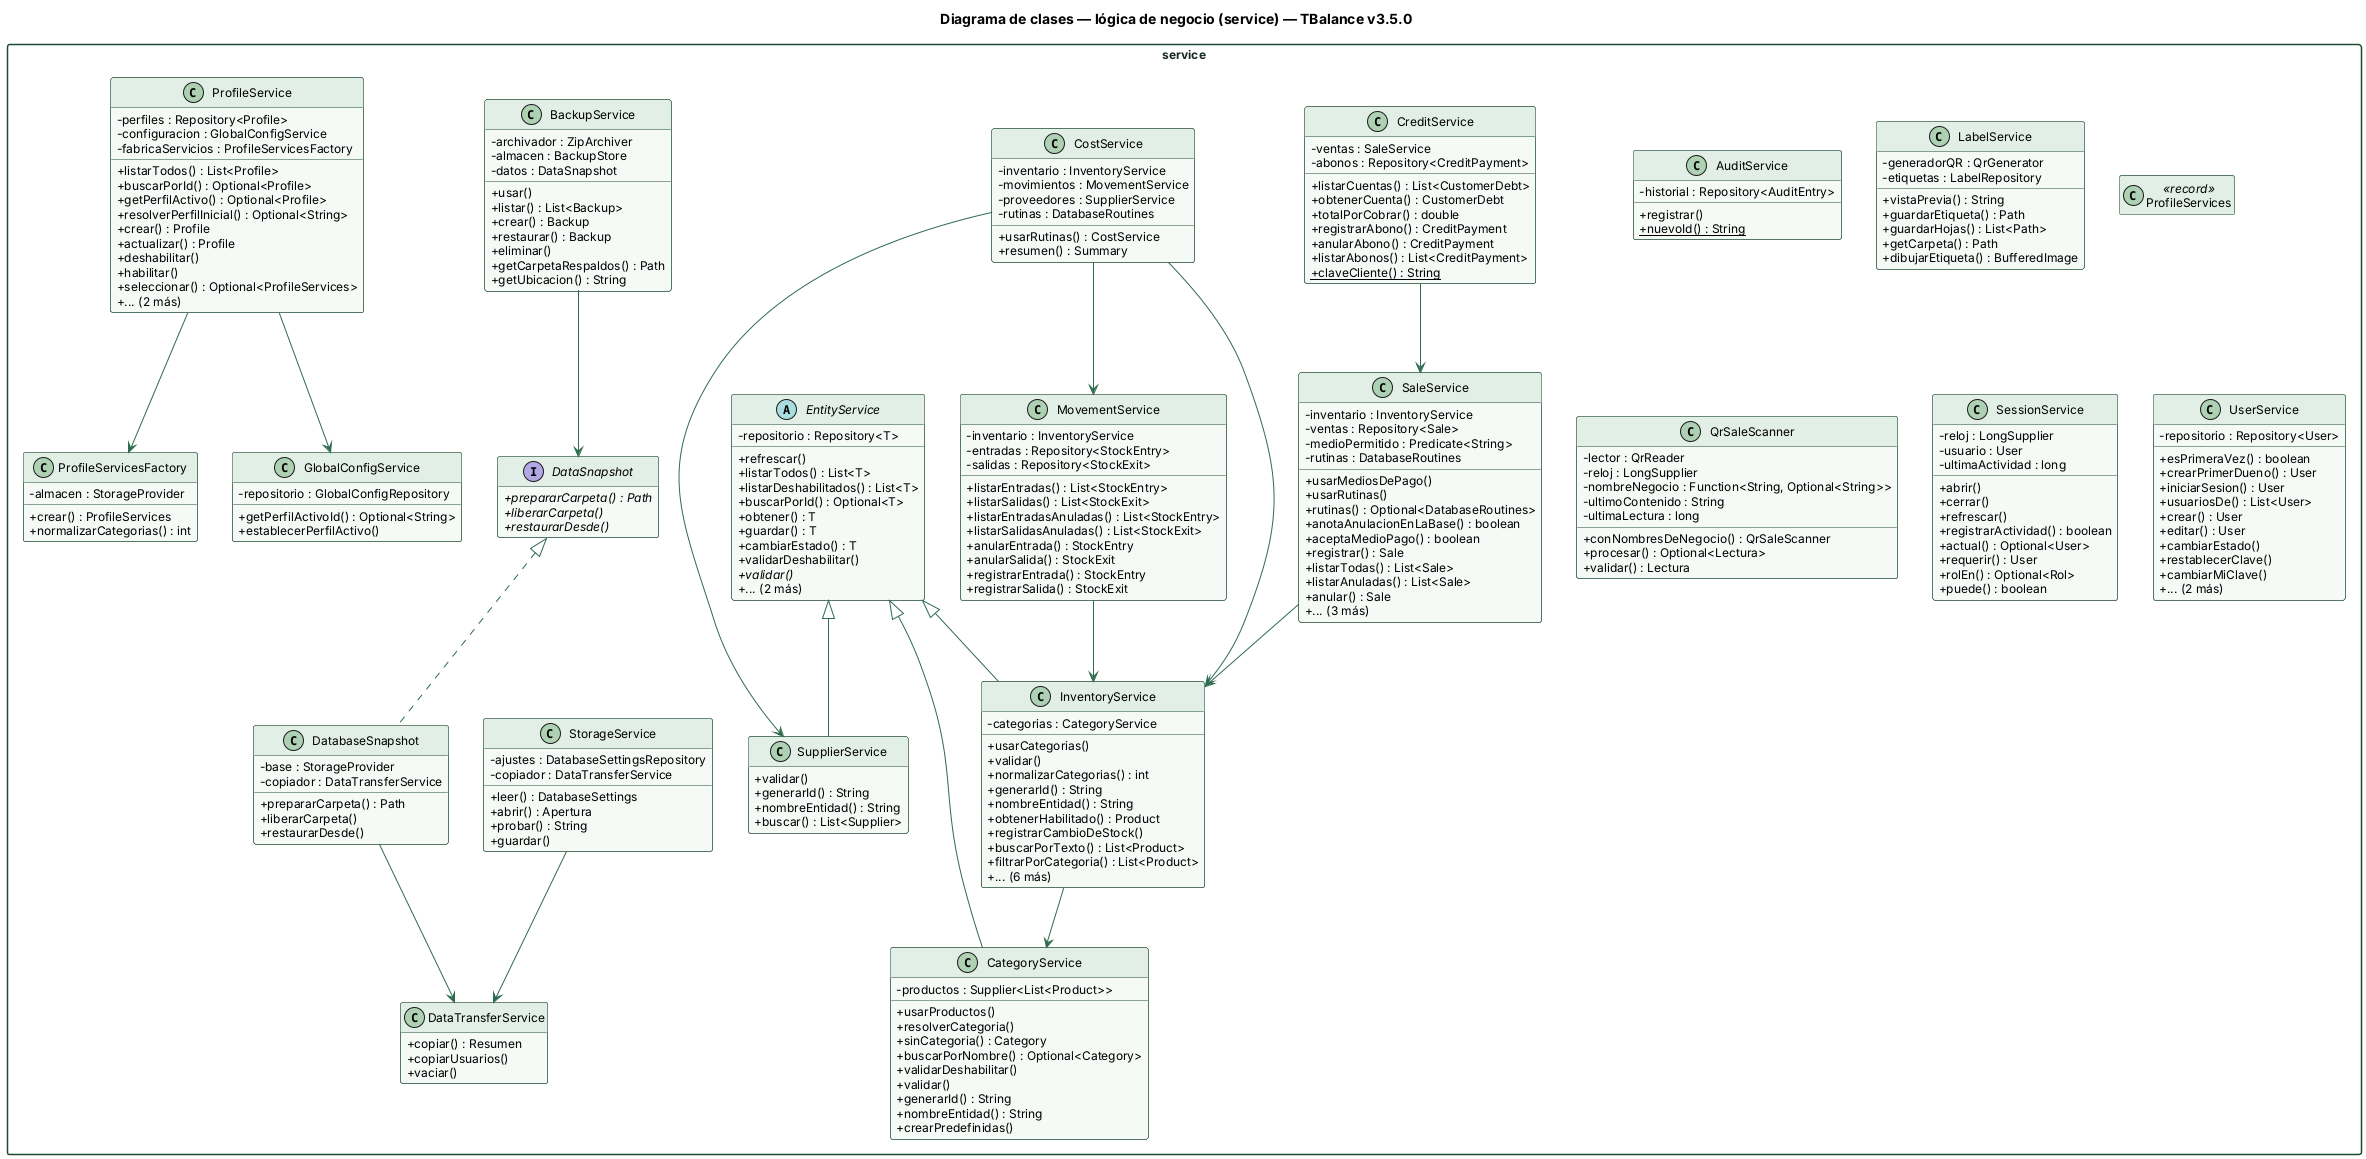

The diagram above was rendered by PlantUML. Its source (embedded in the PNG):
@startuml
skinparam shadowing false
skinparam defaultFontName Helvetica
skinparam defaultFontSize 12
skinparam classAttributeIconSize 0
skinparam packageStyle rectangle
skinparam ArrowColor #2e6b4f
skinparam class {
  BackgroundColor #f5faf6
  BorderColor #1e4a35
  HeaderBackgroundColor #e2efe6
}
skinparam package {
  BorderColor #1e4a35
  FontColor #14281d
}
hide empty members

title Diagrama de clases — lógica de negocio (service) — TBalance v3.5.0

package service {
class AuditService {
  - historial : Repository<AuditEntry>
  + registrar()
  + {static} nuevoId() : String
}
class BackupService {
  - archivador : ZipArchiver
  - almacen : BackupStore
  - datos : DataSnapshot
  + usar()
  + listar() : List<Backup>
  + crear() : Backup
  + restaurar() : Backup
  + eliminar()
  + getCarpetaRespaldos() : Path
  + getUbicacion() : String
}
class CategoryService {
  - productos : Supplier<List<Product>>
  + usarProductos()
  + resolverCategoria()
  + sinCategoria() : Category
  + buscarPorNombre() : Optional<Category>
  + validarDeshabilitar()
  + validar()
  + generarId() : String
  + nombreEntidad() : String
  + crearPredefinidas()
}
class CostService {
  - inventario : InventoryService
  - movimientos : MovementService
  - proveedores : SupplierService
  - rutinas : DatabaseRoutines
  + usarRutinas() : CostService
  + resumen() : Summary
}
class CreditService {
  - ventas : SaleService
  - abonos : Repository<CreditPayment>
  + listarCuentas() : List<CustomerDebt>
  + obtenerCuenta() : CustomerDebt
  + totalPorCobrar() : double
  + registrarAbono() : CreditPayment
  + anularAbono() : CreditPayment
  + listarAbonos() : List<CreditPayment>
  + {static} claveCliente() : String
}
interface DataSnapshot {
  + {abstract} prepararCarpeta() : Path
  + {abstract} liberarCarpeta()
  + {abstract} restaurarDesde()
}
class DataTransferService {
  + copiar() : Resumen
  + copiarUsuarios()
  + vaciar()
}
class DatabaseSnapshot {
  - base : StorageProvider
  - copiador : DataTransferService
  + prepararCarpeta() : Path
  + liberarCarpeta()
  + restaurarDesde()
}
abstract class EntityService {
  - repositorio : Repository<T>
  + refrescar()
  + listarTodos() : List<T>
  + listarDeshabilitados() : List<T>
  + buscarPorId() : Optional<T>
  + obtener() : T
  + guardar() : T
  + cambiarEstado() : T
  + validarDeshabilitar()
  + {abstract} validar()
  + ... (2 más)
}
class GlobalConfigService {
  - repositorio : GlobalConfigRepository
  + getPerfilActivoId() : Optional<String>
  + establecerPerfilActivo()
}
class InventoryService {
  - categorias : CategoryService
  + usarCategorias()
  + validar()
  + normalizarCategorias() : int
  + generarId() : String
  + nombreEntidad() : String
  + obtenerHabilitado() : Product
  + registrarCambioDeStock()
  + buscarPorTexto() : List<Product>
  + filtrarPorCategoria() : List<Product>
  + ... (6 más)
}
class LabelService {
  - generadorQR : QrGenerator
  - etiquetas : LabelRepository
  + vistaPrevia() : String
  + guardarEtiqueta() : Path
  + guardarHojas() : List<Path>
  + getCarpeta() : Path
  + dibujarEtiqueta() : BufferedImage
}
class MovementService {
  - inventario : InventoryService
  - entradas : Repository<StockEntry>
  - salidas : Repository<StockExit>
  + listarEntradas() : List<StockEntry>
  + listarSalidas() : List<StockExit>
  + listarEntradasAnuladas() : List<StockEntry>
  + listarSalidasAnuladas() : List<StockExit>
  + anularEntrada() : StockEntry
  + anularSalida() : StockExit
  + registrarEntrada() : StockEntry
  + registrarSalida() : StockExit
}
class ProfileService {
  - perfiles : Repository<Profile>
  - configuracion : GlobalConfigService
  - fabricaServicios : ProfileServicesFactory
  + listarTodos() : List<Profile>
  + buscarPorId() : Optional<Profile>
  + getPerfilActivo() : Optional<Profile>
  + resolverPerfilInicial() : Optional<String>
  + crear() : Profile
  + actualizar() : Profile
  + deshabilitar()
  + habilitar()
  + seleccionar() : Optional<ProfileServices>
  + ... (2 más)
}
class ProfileServices <<record>> {
}
class ProfileServicesFactory {
  - almacen : StorageProvider
  + crear() : ProfileServices
  + normalizarCategorias() : int
}
class QrSaleScanner {
  - lector : QrReader
  - reloj : LongSupplier
  - nombreNegocio : Function<String, Optional<String>>
  - ultimoContenido : String
  - ultimaLectura : long
  + conNombresDeNegocio() : QrSaleScanner
  + procesar() : Optional<Lectura>
  + validar() : Lectura
}
class SaleService {
  - inventario : InventoryService
  - ventas : Repository<Sale>
  - medioPermitido : Predicate<String>
  - rutinas : DatabaseRoutines
  + usarMediosDePago()
  + usarRutinas()
  + rutinas() : Optional<DatabaseRoutines>
  + anotaAnulacionEnLaBase() : boolean
  + aceptaMedioPago() : boolean
  + registrar() : Sale
  + listarTodas() : List<Sale>
  + listarAnuladas() : List<Sale>
  + anular() : Sale
  + ... (3 más)
}
class SessionService {
  - reloj : LongSupplier
  - usuario : User
  - ultimaActividad : long
  + abrir()
  + cerrar()
  + refrescar()
  + registrarActividad() : boolean
  + actual() : Optional<User>
  + requerir() : User
  + rolEn() : Optional<Rol>
  + puede() : boolean
}
class StorageService {
  - ajustes : DatabaseSettingsRepository
  - copiador : DataTransferService
  + leer() : DatabaseSettings
  + abrir() : Apertura
  + probar() : String
  + guardar()
}
class SupplierService {
  + validar()
  + generarId() : String
  + nombreEntidad() : String
  + buscar() : List<Supplier>
}
class UserService {
  - repositorio : Repository<User>
  + esPrimeraVez() : boolean
  + crearPrimerDueno() : User
  + iniciarSesion() : User
  + usuariosDe() : List<User>
  + crear() : User
  + editar() : User
  + cambiarEstado()
  + restablecerClave()
  + cambiarMiClave()
  + ... (2 más)
}
}
BackupService --> DataSnapshot
CostService --> InventoryService
CostService --> MovementService
CostService --> SupplierService
CreditService --> SaleService
DataSnapshot <|.. DatabaseSnapshot
DatabaseSnapshot --> DataTransferService
EntityService <|-- CategoryService
EntityService <|-- InventoryService
EntityService <|-- SupplierService
InventoryService --> CategoryService
MovementService --> InventoryService
ProfileService --> GlobalConfigService
ProfileService --> ProfileServicesFactory
SaleService --> InventoryService
StorageService --> DataTransferService
@enduml